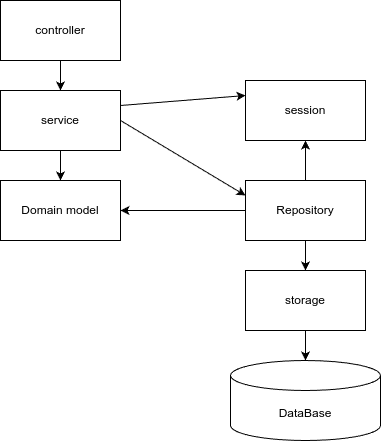

The diagram above was exported from draw.io. Its source (the exported page's mxGraphModel, read from the mxfile embedded in the PNG):
<mxGraphModel dx="887" dy="423" grid="1" gridSize="10" guides="1" tooltips="1" connect="1" arrows="1" fold="1" page="1" pageScale="1" pageWidth="850" pageHeight="1100" math="0" shadow="0">
  <root>
    <mxCell id="0" />
    <mxCell id="1" parent="0" />
    <mxCell id="2" value="Domain model" style="rounded=0;whiteSpace=wrap;html=1;" parent="1" vertex="1">
      <mxGeometry x="260" y="280" width="120" height="60" as="geometry" />
    </mxCell>
    <mxCell id="12" style="edgeStyle=none;html=1;exitX=0.5;exitY=1;exitDx=0;exitDy=0;" parent="1" source="3" target="4" edge="1">
      <mxGeometry relative="1" as="geometry" />
    </mxCell>
    <mxCell id="3" value="controller" style="rounded=0;whiteSpace=wrap;html=1;" parent="1" vertex="1">
      <mxGeometry x="260" y="100" width="120" height="60" as="geometry" />
    </mxCell>
    <mxCell id="11" style="edgeStyle=none;html=1;exitX=0.5;exitY=1;exitDx=0;exitDy=0;" parent="1" source="4" target="2" edge="1">
      <mxGeometry relative="1" as="geometry" />
    </mxCell>
    <mxCell id="13" style="edgeStyle=none;html=1;exitX=1;exitY=0.5;exitDx=0;exitDy=0;entryX=0;entryY=0.25;entryDx=0;entryDy=0;" parent="1" source="4" target="8" edge="1">
      <mxGeometry relative="1" as="geometry" />
    </mxCell>
    <mxCell id="19" style="edgeStyle=none;html=1;exitX=1;exitY=0.25;exitDx=0;exitDy=0;entryX=0;entryY=0.25;entryDx=0;entryDy=0;" edge="1" parent="1" source="4" target="9">
      <mxGeometry relative="1" as="geometry" />
    </mxCell>
    <mxCell id="4" value="service" style="rounded=0;whiteSpace=wrap;html=1;" parent="1" vertex="1">
      <mxGeometry x="260" y="190" width="120" height="60" as="geometry" />
    </mxCell>
    <mxCell id="6" value="DataBase" style="shape=cylinder3;whiteSpace=wrap;html=1;boundedLbl=1;backgroundOutline=1;size=15;" parent="1" vertex="1">
      <mxGeometry x="490" y="460" width="150" height="80" as="geometry" />
    </mxCell>
    <mxCell id="7" value="storage" style="rounded=0;whiteSpace=wrap;html=1;" parent="1" vertex="1">
      <mxGeometry x="505" y="370" width="120" height="60" as="geometry" />
    </mxCell>
    <mxCell id="10" style="edgeStyle=none;html=1;exitX=0;exitY=0.5;exitDx=0;exitDy=0;" parent="1" source="8" target="2" edge="1">
      <mxGeometry relative="1" as="geometry" />
    </mxCell>
    <mxCell id="14" style="edgeStyle=none;html=1;exitX=0.5;exitY=0;exitDx=0;exitDy=0;entryX=0.5;entryY=1;entryDx=0;entryDy=0;" parent="1" source="8" target="9" edge="1">
      <mxGeometry relative="1" as="geometry" />
    </mxCell>
    <mxCell id="15" style="edgeStyle=none;html=1;exitX=0.5;exitY=1;exitDx=0;exitDy=0;" parent="1" source="8" target="7" edge="1">
      <mxGeometry relative="1" as="geometry" />
    </mxCell>
    <mxCell id="8" value="Repository" style="rounded=0;whiteSpace=wrap;html=1;" parent="1" vertex="1">
      <mxGeometry x="505" y="280" width="120" height="60" as="geometry" />
    </mxCell>
    <mxCell id="9" value="session" style="rounded=0;whiteSpace=wrap;html=1;" parent="1" vertex="1">
      <mxGeometry x="505" y="180" width="120" height="60" as="geometry" />
    </mxCell>
    <mxCell id="16" style="edgeStyle=none;html=1;exitX=0.5;exitY=1;exitDx=0;exitDy=0;entryX=0.5;entryY=0;entryDx=0;entryDy=0;entryPerimeter=0;" parent="1" source="7" target="6" edge="1">
      <mxGeometry relative="1" as="geometry" />
    </mxCell>
  </root>
</mxGraphModel>